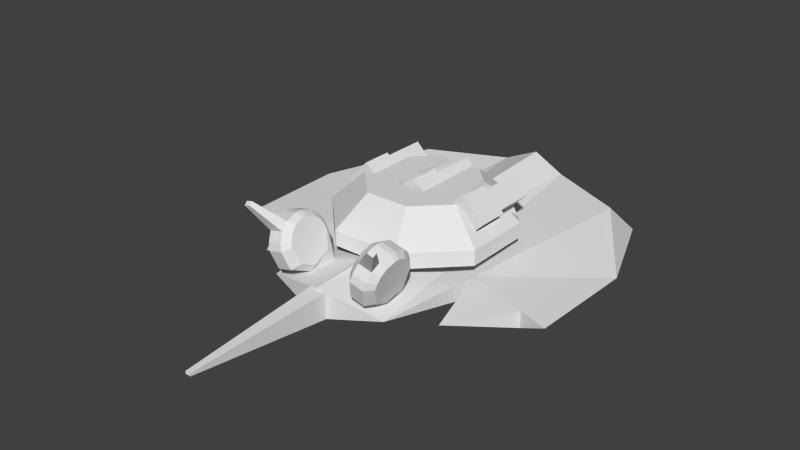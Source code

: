 # Source: andhors.blend  (saved by Blender 2.63.0; exported with 4.5.12 LTS)
import bpy
from mathutils import Matrix  # noqa: F401  (used for matrix-valued properties, if any)

bpy.ops.wm.read_factory_settings(use_empty=True)
scene = bpy.context.scene
scene.name = 'Scene'

# ---- collections
col_collection_1 = bpy.data.collections.new('Collection 1'); scene.collection.children.link(col_collection_1)

# ---- materials (node trees are filled in below, after node groups)
mat_materialandf = bpy.data.materials.new('Materialandf')
mat_materialandf.alpha_threshold = 0.0
mat_materialandf.use_transparent_shadow = False
mat_materialandf.roughness = 0.5
mat_materialandf.line_color = (0.0, 0.0, 0.0, 1.0)

# ---- material node trees

# ---- world
world_world = bpy.data.worlds.new('World'); scene.world = world_world
world_world.color = (0.05088, 0.05088, 0.05088)
world_world.use_sun_shadow = False
world_world.sun_shadow_jitter_overblur = 0.0
world_world.cycles.sampling_method = 'MANUAL'
world_world.cycles.sample_map_resolution = 256

# ---- meshes
me_gun3_004 = bpy.data.meshes.new('gun3.004')
me_gun3_004.from_pydata([(-15.08, 15.75, -12.75), (-11.9, 18.93, -12.75), (-8.719, 15.75, -12.75), (-11.9, 12.57, -12.75), (-11.9, 18.93, -3.0), (-8.719, 15.75, -3.0), (-15.08, 15.75, -3.0), (-11.9, 12.57, -3.0)], [], [(7, 6, 0, 3), (0, 6, 4, 1), (0, 1, 2, 3), (3, 2, 5, 7), (1, 4, 5, 2)])
_uv = me_gun3_004.uv_layers.new(name='UVMap')
_uv.uv.foreach_set('vector', [0.2044, 0.9741, 0.2044, 0.9488, 0.2297, 0.9488, 0.2297, 0.9741, 0.2044, 0.9488, 0.2297, 0.9488, 0.2297, 0.9741, 0.2044, 0.9741, 0.1887, 0.9846, 0.1424, 0.9846, 0.1424, 0.9383, 0.1887, 0.9383, 0.2044, 0.9741, 0.2044, 0.9488, 0.2297, 0.9488, 0.2297, 0.9741, 0.2297, 0.9741, 0.2044, 0.9741, 0.2044, 0.9488, 0.2297, 0.9488])
me_gun3_004.use_remesh_preserve_volume = False
me_gun3_004.use_remesh_preserve_attributes = False
me_gun3_004.use_mirror_vertex_groups = False
me_gun3_004.update()
me_gun3_003 = bpy.data.meshes.new('gun3.003')
me_gun3_003.from_pydata([(-3.136, 15.75, -12.75), (0.04551, 18.93, -12.75), (3.227, 15.75, -12.75), (0.04551, 12.57, -12.75), (0.04551, 18.93, -3.0), (3.227, 15.75, -3.0), (-3.136, 15.75, -3.0), (0.04551, 12.57, -3.0)], [], [(7, 6, 0, 3), (0, 6, 4, 1), (0, 1, 2, 3), (3, 2, 5, 7), (1, 4, 5, 2)])
_uv = me_gun3_003.uv_layers.new(name='UVMap')
_uv.uv.foreach_set('vector', [0.2044, 0.9741, 0.2044, 0.9488, 0.2297, 0.9488, 0.2297, 0.9741, 0.2044, 0.9488, 0.2297, 0.9488, 0.2297, 0.9741, 0.2044, 0.9741, 0.1887, 0.9846, 0.1424, 0.9846, 0.1424, 0.9383, 0.1887, 0.9383, 0.2044, 0.9741, 0.2044, 0.9488, 0.2297, 0.9488, 0.2297, 0.9741, 0.2297, 0.9741, 0.2044, 0.9741, 0.2044, 0.9488, 0.2297, 0.9488])
me_gun3_003.use_remesh_preserve_volume = False
me_gun3_003.use_remesh_preserve_attributes = False
me_gun3_003.use_mirror_vertex_groups = False
me_gun3_003.update()
me_sleeve3_002 = bpy.data.meshes.new('sleeve3.002')
me_sleeve3_002.from_pydata([(-15.62, 15.75, 3.0), (-11.38, 11.51, 3.0), (-7.135, 15.75, 3.0), (-11.38, 19.99, 3.0), (-15.62, 15.75, -3.0), (-11.38, 19.99, -3.0), (-7.135, 15.75, -3.0), (-11.38, 11.51, -3.0)], [], [(6, 2, 1, 7), (5, 3, 2, 6), (7, 1, 0, 4), (4, 0, 3, 5), (0, 1, 2, 3), (4, 5, 6, 7)])
_uv = me_sleeve3_002.uv_layers.new(name='UVMap')
_uv.uv.foreach_set('vector', [0.1928, 0.2124, 0.2261, 0.2124, 0.2261, 0.2457, 0.1928, 0.2457, 0.1928, 0.2124, 0.2261, 0.2124, 0.2261, 0.2457, 0.1928, 0.2457, 0.1928, 0.2124, 0.2261, 0.2124, 0.2261, 0.2457, 0.1928, 0.2457, 0.1928, 0.2124, 0.2261, 0.2124, 0.2261, 0.2457, 0.1928, 0.2457, 0.1928, 0.2124, 0.2261, 0.2124, 0.2261, 0.2457, 0.1928, 0.2457, 0.1928, 0.2124, 0.2261, 0.2124, 0.2261, 0.2457, 0.1928, 0.2457])
me_sleeve3_002.use_remesh_preserve_volume = False
me_sleeve3_002.use_remesh_preserve_attributes = False
me_sleeve3_002.use_mirror_vertex_groups = False
me_sleeve3_002.update()
me_sleeve3_001 = bpy.data.meshes.new('sleeve3.001')
me_sleeve3_001.from_pydata([(-4.237, 15.75, 3.0), (0.00537, 11.51, 3.0), (4.248, 15.75, 3.0), (0.00537, 19.99, 3.0), (-4.237, 15.75, -3.0), (0.00537, 19.99, -3.0), (4.248, 15.75, -3.0), (0.00537, 11.51, -3.0)], [], [(6, 2, 1, 7), (5, 3, 2, 6), (7, 1, 0, 4), (4, 0, 3, 5), (0, 1, 2, 3), (4, 5, 6, 7)])
_uv = me_sleeve3_001.uv_layers.new(name='UVMap')
_uv.uv.foreach_set('vector', [0.1928, 0.2124, 0.2261, 0.2124, 0.2261, 0.2457, 0.1928, 0.2457, 0.1928, 0.2124, 0.2261, 0.2124, 0.2261, 0.2457, 0.1928, 0.2457, 0.1928, 0.2124, 0.2261, 0.2124, 0.2261, 0.2457, 0.1928, 0.2457, 0.1928, 0.2124, 0.2261, 0.2124, 0.2261, 0.2457, 0.1928, 0.2457, 0.1928, 0.2124, 0.2261, 0.2124, 0.2261, 0.2457, 0.1928, 0.2457, 0.1928, 0.2124, 0.2261, 0.2124, 0.2261, 0.2457, 0.1928, 0.2457])
me_sleeve3_001.use_remesh_preserve_volume = False
me_sleeve3_001.use_remesh_preserve_attributes = False
me_sleeve3_001.use_mirror_vertex_groups = False
me_sleeve3_001.update()
me_turret = bpy.data.meshes.new('turret')
me_turret.from_pydata([(-8.759, 18.75, -6.274), (-8.759, 18.75, 3.888), (-4.403, 18.75, 3.888), (-4.403, 18.75, -10.63), (-6.888, 12.75, -16.63), (6.888, 12.75, -16.63), (16.63, 9.75, -6.888), (16.63, 12.75, -6.888), (16.63, 9.75, 6.888), (16.63, 12.75, 6.888), (-6.888, 9.75, 16.63), (4.403, 18.75, -10.63), (4.403, 18.75, 3.888), (8.759, 18.75, 3.888), (8.759, 18.75, -6.274), (3.0, 18.75, -10.63), (6.888, 12.75, 16.63), (6.888, 9.75, 16.63), (-3.0, 18.75, 3.888), (-6.888, 12.75, 16.63), (-16.63, 12.75, 6.888), (8.759, 12.75, 3.888), (14.76, 12.75, 3.888), (14.76, 12.75, -8.759), (8.759, 12.75, -14.76), (14.76, 14.62, -6.113), (14.76, 14.62, 3.888), (-16.63, 9.75, 6.888), (-3.0, 12.75, 3.888), (3.0, 12.75, -16.63), (-16.63, 12.75, -6.888), (-16.63, 9.75, -6.888), (-6.888, 9.75, -16.63), (6.888, 9.75, -16.63), (10.63, 18.75, 4.403), (10.63, 18.75, 3.888), (-10.63, 18.75, 3.888), (-3.0, 18.75, -10.63), (3.0, 18.75, 3.888), (-8.759, 12.75, 3.888), (-14.76, 12.75, 3.888), (-14.76, 12.75, -8.759), (-8.759, 12.75, -14.76), (-14.76, 14.62, -6.113), (-14.76, 14.62, 3.888), (3.0, 12.75, 3.888), (-3.0, 12.75, -16.63), (-10.63, 18.75, 4.403), (-4.403, 18.75, 10.63), (4.403, 18.75, 10.63)], [], [(45, 28, 18, 38), (19, 10, 17, 16), (36, 1, 39, 44), (28, 46, 37, 18), (34, 9, 26, 35), (4, 42, 0, 3), (5, 7, 6, 33), (29, 15, 11, 5), (11, 15, 38, 12), (36, 47, 34, 35), (16, 9, 34, 49), (9, 16, 17, 8), (7, 9, 8, 6), (22, 23, 24, 21), (22, 26, 25, 23), (24, 14, 13, 21), (4, 5, 33, 32), (43, 30, 20, 44), (41, 30, 43), (16, 49, 48, 19), (3, 0, 1, 2), (42, 39, 1, 0), (40, 41, 43, 44), (40, 39, 42, 41), (30, 31, 27, 20), (11, 12, 13, 14), (35, 26, 21, 13), (5, 11, 14, 24), (19, 48, 47, 20), (23, 25, 7), (25, 26, 9, 7), (34, 47, 48, 49), (4, 32, 31, 30), (46, 4, 3, 37), (3, 2, 18, 37), (45, 38, 15, 29), (20, 27, 10, 19), (47, 36, 44, 20)])
_uv = me_turret.uv_layers.new(name='UVMap')
_uv.uv.foreach_set('vector', [0.8329, 0.3026, 0.8329, 0.3649, 0.7706, 0.3649, 0.7706, 0.3026, 0.6883, 0.3017, 0.6883, 0.2627, 1.001, 0.2627, 1.001, 0.3017, 0.9715, 0.2282, 0.999, 0.2278, 0.9978, 0.1397, 0.9101, 0.1684, 0.06638, 0.22, 0.06638, 0.0002789, 0.002132, 0.06453, 0.002132, 0.22, 0.7065, 0.1203, 0.7405, 0.001278, 0.6988, 0.03862, 0.6958, 0.1202, 0.1277, 0.07347, 0.1546, 0.1092, 0.3194, 0.09759, 0.2637, 0.02682, 0.6648, 0.1145, 0.4768, 0.1145, 0.4768, 0.07354, 0.6648, 0.07354, 0.1232, 0.007598, 0.2643, 0.002138, 0.2637, 0.02682, 0.1277, 0.07347, 0.2637, 0.02682, 0.2643, 0.002138, 0.4699, 0.0199, 0.468, 0.04763, 0.689, 0.3026, 1.001, 0.3026, 0.9987, 0.2619, 0.6865, 0.2619, 0.4761, 0.1145, 0.6654, 0.1145, 0.6313, 0.2311, 0.5103, 0.2311, 0.6654, 0.1145, 0.4761, 0.1145, 0.4761, 0.07328, 0.6654, 0.07328, 0.665, 0.1145, 0.4769, 0.1145, 0.4769, 0.07354, 0.665, 0.07354, 0.3321, 0.1279, 0.1955, 0.1279, 0.1307, 0.1927, 0.3321, 0.1927, 0.6977, 0.0678, 0.6988, 0.03862, 0.5749, 0.03638, 0.5281, 0.05465, 0.06638, 0.0002789, 0.1306, 0.09114, 0.1306, 0.2, 0.06638, 0.2, 0.666, 0.1156, 0.4747, 0.1156, 0.4747, 0.07399, 0.666, 0.07399, 0.5749, 0.03638, 0.5476, 0.002669, 0.7405, 0.001278, 0.6988, 0.03862, 0.5281, 0.05465, 0.5476, 0.002669, 0.5749, 0.03638, 0.7414, 0.04582, 0.9437, 0.04582, 0.9072, 0.1704, 0.7779, 0.1704, 0.2637, 0.02682, 0.3194, 0.09759, 0.463, 0.1092, 0.468, 0.04763, 0.06638, 0.0002789, 0.06638, 0.2, 0.1306, 0.2, 0.1306, 0.09114, 0.6977, 0.0678, 0.5281, 0.05465, 0.5749, 0.03638, 0.6988, 0.03862, 0.3321, 0.1279, 0.3321, 0.1927, 0.1307, 0.1927, 0.1955, 0.1279, 0.665, 0.1145, 0.665, 0.07354, 0.4769, 0.07354, 0.4769, 0.1145, 0.2637, 0.02682, 0.468, 0.04763, 0.463, 0.1092, 0.3194, 0.09759, 0.9715, 0.2282, 0.9101, 0.1684, 0.9978, 0.1397, 0.999, 0.2278, 0.1277, 0.07347, 0.2637, 0.02682, 0.3194, 0.09759, 0.1546, 0.1092, 0.4761, 0.1145, 0.5103, 0.2311, 0.6313, 0.2311, 0.6654, 0.1145, 0.5281, 0.05465, 0.5749, 0.03638, 0.5476, 0.002669, 0.5749, 0.03638, 0.6988, 0.03862, 0.7405, 0.001278, 0.5476, 0.002669, 1.0, 0.2626, 0.6873, 0.2626, 0.7789, 0.1709, 0.9086, 0.1709, 0.6648, 0.1145, 0.6648, 0.07354, 0.4768, 0.07354, 0.4768, 0.1145, 0.1232, 0.007598, 0.1277, 0.07347, 0.2637, 0.02682, 0.2643, 0.002138, 0.2637, 0.02682, 0.468, 0.04763, 0.4699, 0.0199, 0.2643, 0.002138, 0.06638, 0.22, 0.002132, 0.22, 0.002132, 0.06453, 0.06638, 0.0002789, 0.6654, 0.1145, 0.6654, 0.07328, 0.4761, 0.07328, 0.4761, 0.1145, 0.7065, 0.1203, 0.6958, 0.1202, 0.6988, 0.03862, 0.7405, 0.001278])
me_turret.use_remesh_preserve_volume = False
me_turret.use_remesh_preserve_attributes = False
me_turret.use_mirror_vertex_groups = False
me_turret.update()
me_sleeve3 = bpy.data.meshes.new('sleeve3')
me_sleeve3.from_pydata([(7.007, 15.75, 3.0), (11.25, 11.51, 3.0), (15.49, 15.75, 3.0), (11.25, 19.99, 3.0), (7.007, 15.75, -3.0), (11.25, 19.99, -3.0), (15.49, 15.75, -3.0), (11.25, 11.51, -3.0)], [], [(6, 2, 1, 7), (5, 3, 2, 6), (7, 1, 0, 4), (4, 0, 3, 5), (0, 1, 2, 3), (4, 5, 6, 7)])
_uv = me_sleeve3.uv_layers.new(name='UVMap')
_uv.uv.foreach_set('vector', [0.1928, 0.2124, 0.2261, 0.2124, 0.2261, 0.2457, 0.1928, 0.2457, 0.1928, 0.2124, 0.2261, 0.2124, 0.2261, 0.2457, 0.1928, 0.2457, 0.1928, 0.2124, 0.2261, 0.2124, 0.2261, 0.2457, 0.1928, 0.2457, 0.1928, 0.2124, 0.2261, 0.2124, 0.2261, 0.2457, 0.1928, 0.2457, 0.1928, 0.2124, 0.2261, 0.2124, 0.2261, 0.2457, 0.1928, 0.2457, 0.1928, 0.2124, 0.2261, 0.2124, 0.2261, 0.2457, 0.1928, 0.2457])
me_sleeve3.use_remesh_preserve_volume = False
me_sleeve3.use_remesh_preserve_attributes = False
me_sleeve3.use_mirror_vertex_groups = False
me_sleeve3.update()
me_gun3 = bpy.data.meshes.new('gun3')
me_gun3.from_pydata([(8.068, 15.75, -12.75), (11.25, 18.93, -12.75), (14.43, 15.75, -12.75), (11.25, 12.57, -12.75), (11.25, 18.93, -3.0), (14.43, 15.75, -3.0), (8.068, 15.75, -3.0), (11.25, 12.57, -3.0)], [], [(7, 6, 0, 3), (0, 6, 4, 1), (0, 1, 2, 3), (3, 2, 5, 7), (1, 4, 5, 2)])
_uv = me_gun3.uv_layers.new(name='UVMap')
_uv.uv.foreach_set('vector', [0.2044, 0.9741, 0.2044, 0.9488, 0.2297, 0.9488, 0.2297, 0.9741, 0.2044, 0.9488, 0.2297, 0.9488, 0.2297, 0.9741, 0.2044, 0.9741, 0.1887, 0.9846, 0.1424, 0.9846, 0.1424, 0.9383, 0.1887, 0.9383, 0.2044, 0.9741, 0.2044, 0.9488, 0.2297, 0.9488, 0.2297, 0.9741, 0.2297, 0.9741, 0.2044, 0.9741, 0.2044, 0.9488, 0.2297, 0.9488])
me_gun3.use_remesh_preserve_volume = False
me_gun3.use_remesh_preserve_attributes = False
me_gun3.use_mirror_vertex_groups = False
me_gun3.update()
me_flash3 = bpy.data.meshes.new('flash3')
me_flash3.from_pydata([(11.25, 15.75, -12.75)], [], [])
me_flash3.use_remesh_preserve_volume = False
me_flash3.use_remesh_preserve_attributes = False
me_flash3.use_mirror_vertex_groups = False
me_flash3.update()
me_flash2 = bpy.data.meshes.new('flash2')
me_flash2.from_pydata([(0.0, 15.75, -12.75)], [], [])
me_flash2.use_remesh_preserve_volume = False
me_flash2.use_remesh_preserve_attributes = False
me_flash2.use_mirror_vertex_groups = False
me_flash2.update()
me_flash1 = bpy.data.meshes.new('flash1')
me_flash1.from_pydata([(-11.25, 15.75, -12.75)], [], [])
me_flash1.use_remesh_preserve_volume = False
me_flash1.use_remesh_preserve_attributes = False
me_flash1.use_mirror_vertex_groups = False
me_flash1.update()
me_flame4 = bpy.data.meshes.new('flame4')
me_flame4.from_pydata([(20.0, 3.0, -34.0)], [], [])
me_flame4.use_remesh_preserve_volume = False
me_flame4.use_remesh_preserve_attributes = False
me_flame4.use_mirror_vertex_groups = False
me_flame4.update()
me_flame3 = bpy.data.meshes.new('flame3')
me_flame3.from_pydata([(-20.0, 3.0, -34.0)], [], [])
me_flame3.use_remesh_preserve_volume = False
me_flame3.use_remesh_preserve_attributes = False
me_flame3.use_mirror_vertex_groups = False
me_flame3.update()
me_body = bpy.data.meshes.new('body')
me_body.from_pydata([(-14.54, 21.19, 30.05), (-13.26, 21.51, 30.05), (-13.12, 20.94, 30.73), (-14.4, 20.62, 30.73), (-12.86, 15.88, 25.51), (-12.86, 15.88, 23.28), (-12.62, 14.93, 26.66), (-12.29, 13.61, 23.28), (-12.02, 12.52, 27.64), (-11.14, 9.01, 26.23), (-11.07, 13.92, 28.79), (-10.71, 12.47, 29.14), (-12.86, 15.88, 21.05), (-12.62, 14.93, 19.9), (-11.19, 9.195, 19.76), (-9.285, 6.792, 17.42), (-13.0, 16.44, 23.69), (-13.0, 16.44, 23.28), (-12.62, 14.93, 23.28), (-12.29, 13.61, 27.38), (-12.02, 12.52, 23.28), (-9.786, 8.796, 27.95), (-9.285, 6.792, 23.28), (-13.0, 16.44, 22.87), (-13.0, 16.44, 23.28), (-12.86, 15.88, 23.28), (-12.62, 14.93, 23.28), (-12.29, 13.61, 19.18), (-12.29, 13.61, 23.28), (-12.02, 12.52, 18.92), (-11.5, 15.67, 18.73), (-8.63, 16.38, 18.73), (-11.82, 16.93, 20.26), (-8.946, 17.65, 20.26), (-9.131, 18.39, 23.28), (-12.0, 17.67, 22.67), (-9.131, 18.39, 22.67), (-11.5, 15.67, 27.84), (-8.63, 16.38, 27.84), (-11.82, 16.93, 26.31), (-8.946, 17.65, 26.31), (-12.0, 17.67, 23.9), (-9.131, 18.39, 23.9), (-5.512, 9.115, 23.28), (-6.696, 13.85, 23.28), (-6.696, 13.85, 18.92), (-6.968, 14.94, 23.28), (-6.968, 14.94, 19.18), (-7.297, 16.26, 23.28), (-7.534, 17.21, 23.28), (-7.674, 17.77, 23.28), (-7.674, 17.77, 22.87), (-10.71, 12.47, 17.42), (-6.413, 7.509, 23.28), (-6.914, 9.514, 27.95), (-6.696, 13.85, 23.28), (-6.968, 14.94, 27.38), (-7.297, 16.26, 23.28), (-7.674, 17.77, 23.28), (-7.674, 17.77, 23.69), (-6.413, 7.509, 17.42), (-5.865, 10.53, 19.76), (-7.297, 16.26, 19.9), (-7.534, 17.21, 21.05), (-7.833, 13.19, 29.14), (-8.194, 14.64, 28.79), (-5.818, 10.34, 26.23), (-6.696, 13.85, 27.64), (-6.968, 14.94, 23.28), (-7.297, 16.26, 26.66), (-7.534, 17.21, 23.28), (-7.534, 17.21, 25.51), (-12.0, 17.67, 23.28), (-10.83, 7.785, 23.28), (-7.833, 13.19, 17.42), (-11.07, 13.92, 17.77), (-12.02, 12.52, 23.28), (-8.194, 14.64, 17.77), (8.194, 14.64, 17.77), (12.02, 12.52, 23.28), (11.07, 13.92, 17.77), (7.833, 13.19, 17.42), (10.83, 7.785, 23.28), (12.0, 17.67, 23.28), (7.534, 17.21, 25.51), (7.534, 17.21, 23.28), (7.297, 16.26, 26.66), (6.968, 14.94, 23.28), (6.696, 13.85, 27.64), (5.818, 10.34, 26.23), (8.194, 14.64, 28.79), (7.833, 13.19, 29.14), (7.534, 17.21, 21.05), (7.297, 16.26, 19.9), (5.865, 10.53, 19.76), (6.413, 7.509, 17.42), (7.674, 17.77, 23.69), (7.674, 17.77, 23.28), (7.297, 16.26, 23.28), (6.968, 14.94, 27.38), (6.696, 13.85, 23.28), (6.914, 9.514, 27.95), (6.413, 7.509, 23.28), (10.71, 12.47, 17.42), (7.674, 17.77, 22.87), (7.674, 17.77, 23.28), (7.534, 17.21, 23.28), (7.297, 16.26, 23.28), (6.968, 14.94, 19.18), (6.968, 14.94, 23.28), (6.696, 13.85, 18.92), (6.696, 13.85, 23.28), (5.512, 9.115, 23.28), (9.131, 18.39, 23.9), (12.0, 17.67, 23.9), (8.946, 17.65, 26.31), (11.82, 16.93, 26.31), (8.63, 16.38, 27.84), (11.5, 15.67, 27.84), (9.131, 18.39, 22.67), (12.0, 17.67, 22.67), (9.131, 18.39, 23.28), (8.946, 17.65, 20.26), (11.82, 16.93, 20.26), (8.63, 16.38, 18.73), (11.5, 15.67, 18.73), (12.02, 12.52, 18.92), (12.29, 13.61, 23.28), (12.29, 13.61, 19.18), (12.62, 14.93, 23.28), (12.86, 15.88, 23.28), (13.0, 16.44, 23.28), (13.0, 16.44, 22.87), (9.285, 6.792, 23.28), (9.786, 8.796, 27.95), (12.02, 12.52, 23.28), (12.29, 13.61, 27.38), (12.62, 14.93, 23.28), (13.0, 16.44, 23.28), (13.0, 16.44, 23.69), (9.285, 6.792, 17.42), (11.19, 9.195, 19.76), (12.62, 14.93, 19.9), (12.86, 15.88, 21.05), (10.71, 12.47, 29.14), (11.07, 13.92, 28.79), (11.14, 9.01, 26.23), (12.02, 12.52, 27.64), (12.29, 13.61, 23.28), (12.62, 14.93, 26.66), (12.86, 15.88, 23.28), (12.86, 15.88, 25.51), (14.4, 20.62, 30.73), (13.12, 20.94, 30.73), (13.26, 21.51, 30.05), (14.54, 21.19, 30.05), (-28.14, 3.0, 9.362), (-20.08, 6.0, 21.18), (-6.701, 9.0, -36.47), (0.0, 12.0, -37.1), (0.0, 3.0, -43.13), (-12.5, 6.0, 26.17), (-33.94, 6.0, 10.9), (-34.58, 6.0, -11.1), (-1.73, 3.415, 28.52), (1.73, 3.415, 28.52), (-0.6223, 6.35, 57.03), (-1.73, 8.585, 28.52), (1.73, 8.585, 28.52), (6.701, 9.0, -36.47), (8.269, 3.0, -42.35), (-8.269, 3.0, -42.35), (28.14, 3.0, 9.362), (33.94, 6.0, 10.9), (34.58, 6.0, -11.1), (24.78, 3.0, -34.83), (16.03, 3.0, 6.158), (20.08, 6.0, 21.18), (28.14, 6.35, 9.362), (16.03, 7.081, 6.158), (22.3, 9.0, -29.37), (12.5, 6.0, 26.17), (0.0, 3.0, 28.9), (-24.78, 3.0, -34.83), (-28.14, 6.35, 9.362), (-22.3, 9.0, -29.37), (0.0, 9.0, 28.9), (-16.03, 3.0, 6.158), (-16.03, 7.081, 6.158), (0.4384, 6.352, 57.03), (-0.6534, 6.878, 57.05), (0.452, 6.864, 57.06)], [], [(41, 17, 16), (18, 6, 4), (18, 4, 5), (7, 6, 18), (25, 24, 23), (25, 23, 12), (26, 25, 12), (26, 12, 13), (28, 26, 13), (28, 13, 27), (76, 28, 27), (22, 14, 15), (70, 58, 59), (70, 59, 71), (57, 70, 71), (74, 47, 45), (60, 74, 45), (46, 62, 48), (48, 63, 49), (48, 62, 63), (43, 67, 66), (43, 55, 67), (55, 56, 67), (55, 68, 56), (32, 36, 33), (91, 90, 99), (109, 107, 93), (124, 92, 122), (87, 86, 98), (85, 96, 97), (133, 140, 141), (133, 141, 82), (79, 128, 127), (127, 128, 142), (127, 142, 129), (129, 142, 143), (129, 143, 130), (137, 150, 151), (156, 162, 163), (166, 190, 167, 164), (190, 191, 168, 167), (189, 165, 168, 191), (166, 164, 165, 189), (175, 170, 169, 180), (183, 185, 158, 171), (172, 175, 174), (172, 174, 173), (176, 170, 175), (176, 175, 172), (178, 177, 172), (178, 179, 177), (172, 177, 176), (174, 175, 180), (181, 182, 170), (181, 170, 176), (179, 181, 176), (176, 177, 179), (159, 160, 171, 158), (178, 172, 173), (174, 180, 179, 173), (32, 33, 31, 30), (39, 3, 0), (39, 37, 3), (38, 1, 2), (38, 40, 1), (37, 2, 3), (37, 38, 2), (39, 41, 16), (39, 16, 4), (10, 37, 6), (10, 6, 19), (41, 72, 17), (5, 4, 16), (5, 16, 17), (7, 19, 6), (20, 8, 19), (20, 19, 7), (73, 9, 8), (73, 8, 20), (37, 39, 4), (37, 4, 6), (21, 11, 8), (21, 8, 9), (22, 21, 9), (22, 9, 73), (11, 10, 19), (11, 19, 8), (32, 12, 23), (32, 23, 35), (75, 27, 13), (75, 13, 30), (35, 23, 24), (35, 24, 72), (76, 27, 29), (73, 76, 29), (73, 29, 14), (30, 13, 12), (30, 12, 32), (15, 14, 29), (15, 29, 52), (22, 73, 14), (52, 29, 27), (52, 27, 75), (40, 71, 59), (40, 59, 42), (65, 56, 69), (65, 69, 38), (42, 59, 58), (42, 58, 34), (57, 71, 69), (68, 57, 69), (68, 69, 56), (72, 36, 35), (72, 34, 36), (21, 64, 11), (21, 54, 64), (21, 53, 54), (21, 22, 53), (11, 65, 10), (11, 64, 65), (10, 38, 37), (10, 65, 38), (39, 42, 41), (39, 40, 42), (40, 0, 1), (40, 39, 0), (3, 1, 0), (3, 2, 1), (72, 42, 34), (72, 41, 42), (74, 77, 47), (53, 61, 43), (53, 60, 61), (74, 15, 52), (74, 60, 15), (60, 45, 61), (31, 63, 62), (31, 33, 63), (43, 45, 44), (43, 61, 45), (44, 47, 46), (44, 45, 47), (46, 47, 62), (49, 51, 50), (49, 63, 51), (36, 50, 51), (36, 34, 50), (77, 62, 47), (77, 31, 62), (33, 51, 63), (33, 36, 51), (64, 56, 65), (64, 67, 56), (53, 66, 54), (53, 43, 66), (54, 67, 64), (54, 66, 67), (38, 71, 40), (38, 69, 71), (52, 77, 74), (75, 77, 52), (31, 77, 75), (75, 30, 31), (32, 35, 36), (123, 119, 120), (123, 122, 119), (80, 124, 125), (124, 80, 78), (80, 103, 78), (103, 81, 78), (100, 99, 87), (100, 88, 99), (112, 88, 100), (112, 89, 88), (117, 84, 86), (117, 115, 84), (101, 88, 89), (101, 91, 88), (102, 89, 112), (102, 101, 89), (91, 99, 88), (122, 104, 119), (122, 92, 104), (78, 93, 124), (78, 108, 93), (119, 105, 121), (119, 104, 105), (106, 104, 92), (106, 105, 104), (107, 92, 93), (107, 106, 92), (109, 93, 108), (111, 108, 110), (111, 109, 108), (112, 110, 94), (112, 111, 110), (124, 93, 92), (95, 110, 81), (95, 94, 110), (81, 140, 95), (81, 103, 140), (102, 94, 95), (102, 112, 94), (81, 108, 78), (81, 110, 108), (83, 113, 114), (83, 121, 113), (152, 154, 153), (152, 155, 154), (115, 155, 116), (115, 154, 155), (116, 113, 115), (116, 114, 113), (145, 117, 90), (145, 118, 117), (144, 90, 91), (144, 145, 90), (134, 102, 133), (134, 101, 102), (134, 91, 101), (134, 144, 91), (83, 119, 121), (83, 120, 119), (87, 99, 86), (98, 86, 84), (98, 84, 85), (85, 84, 96), (113, 121, 97), (113, 97, 96), (90, 117, 86), (90, 86, 99), (115, 113, 96), (115, 96, 84), (103, 80, 128), (103, 128, 126), (140, 103, 126), (140, 126, 141), (125, 123, 143), (125, 143, 142), (82, 141, 126), (82, 126, 79), (79, 126, 128), (130, 143, 132), (130, 132, 131), (120, 83, 131), (120, 131, 132), (80, 125, 142), (80, 142, 128), (123, 120, 132), (123, 132, 143), (144, 147, 136), (144, 136, 145), (133, 82, 146), (133, 146, 134), (134, 146, 147), (134, 147, 144), (118, 149, 151), (118, 151, 116), (82, 135, 147), (82, 147, 146), (135, 148, 136), (135, 136, 147), (148, 137, 149), (148, 149, 136), (137, 151, 149), (150, 138, 139), (150, 139, 151), (114, 139, 138), (114, 138, 83), (145, 136, 149), (145, 149, 118), (116, 151, 139), (116, 139, 114), (118, 153, 117), (118, 152, 153), (117, 154, 115), (117, 153, 154), (116, 152, 118), (116, 155, 152), (123, 125, 124, 122), (187, 156, 183), (187, 183, 171), (156, 187, 157), (184, 162, 156), (186, 161, 182), (187, 188, 157), (188, 187, 161), (184, 156, 157), (156, 163, 183), (163, 162, 188, 185), (186, 159, 158), (161, 186, 158, 185), (159, 169, 170, 160), (181, 180, 169, 186), (182, 171, 160), (182, 160, 170), (161, 187, 171), (161, 171, 182), (163, 185, 183), (184, 157, 188), (186, 182, 181), (186, 169, 159)])
_uv = me_body.uv_layers.new(name='UVMap')
_uv.uv.foreach_set('vector', [0.4131, 0.4467, 0.4358, 0.4202, 0.4398, 0.4277, 0.4836, 0.3902, 0.4836, 0.3135, 0.4614, 0.3396, 0.4836, 0.3902, 0.4614, 0.3396, 0.4614, 0.3902, 0.5144, 0.3902, 0.4836, 0.3135, 0.4836, 0.3902, 0.4614, 0.3902, 0.4483, 0.3902, 0.4483, 0.3996, 0.4614, 0.3902, 0.4483, 0.3996, 0.4614, 0.4408, 0.4836, 0.3902, 0.4614, 0.3902, 0.4614, 0.4408, 0.4836, 0.3902, 0.4614, 0.4408, 0.4836, 0.467, 0.5144, 0.3902, 0.4836, 0.3902, 0.4836, 0.467, 0.5144, 0.3902, 0.4836, 0.467, 0.5144, 0.4833, 0.5399, 0.3902, 0.5144, 0.3902, 0.5144, 0.4833, 0.4751, 0.2677, 0.3994, 0.1803, 0.4755, 0.1225, 0.4614, 0.39, 0.4483, 0.39, 0.4483, 0.3806, 0.4614, 0.39, 0.4483, 0.3806, 0.4614, 0.3394, 0.4836, 0.39, 0.4614, 0.39, 0.4614, 0.3394, 0.5775, 0.2525, 0.5393, 0.2889, 0.5625, 0.2896, 0.6932, 0.2741, 0.5775, 0.2525, 0.5625, 0.2896, 0.5144, 0.39, 0.4836, 0.4668, 0.4836, 0.39, 0.4836, 0.39, 0.4614, 0.4406, 0.4614, 0.39, 0.4836, 0.39, 0.4836, 0.4668, 0.4614, 0.4406, 0.6508, 0.39, 0.5399, 0.291, 0.6221, 0.3232, 0.6508, 0.39, 0.5399, 0.39, 0.5399, 0.291, 0.5399, 0.39, 0.5144, 0.2969, 0.5399, 0.291, 0.5399, 0.39, 0.5144, 0.39, 0.5144, 0.2969, 0.9966, 0.8536, 0.9189, 0.7873, 0.9189, 0.8536, 0.5486, 0.5328, 0.5178, 0.527, 0.5186, 0.4881, 0.5144, 0.39, 0.4836, 0.39, 0.4836, 0.4668, 0.5063, 0.2581, 0.4811, 0.3062, 0.4695, 0.2745, 0.5144, 0.39, 0.4836, 0.3133, 0.4836, 0.39, 0.4614, 0.39, 0.4483, 0.3806, 0.4483, 0.39, 0.4751, 0.2677, 0.4755, 0.1225, 0.3994, 0.1803, 0.4751, 0.2677, 0.3994, 0.1803, 0.4295, 0.2697, 0.5399, 0.3902, 0.5144, 0.4833, 0.5144, 0.3902, 0.5144, 0.3902, 0.5144, 0.4833, 0.4836, 0.467, 0.5144, 0.3902, 0.4836, 0.467, 0.4836, 0.3902, 0.4836, 0.3902, 0.4836, 0.467, 0.4614, 0.4408, 0.4836, 0.3902, 0.4614, 0.4408, 0.4614, 0.3902, 0.4836, 0.3902, 0.4614, 0.3902, 0.4614, 0.3396, 0.3878, 0.8881, 0.351, 0.8957, 0.351, 0.7721, 0.2055, 0.9806, 0.2055, 0.9635, 0.2226, 0.9635, 0.2226, 0.9806, 0.2226, 0.9635, 0.2226, 0.9806, 0.2055, 0.9806, 0.2055, 0.9635, 0.2055, 0.9635, 0.2226, 0.9635, 0.2226, 0.9806, 0.2055, 0.9806, 0.2226, 0.9806, 0.2055, 0.9806, 0.2055, 0.9635, 0.2226, 0.9635, 0.002282, 0.2401, 0.1751, 0.2002, 0.1841, 0.2832, 0.0209, 0.3208, 0.002282, 0.2401, 0.0209, 0.3208, 0.1841, 0.2832, 0.1751, 0.2002, 0.7225, 0.8598, 0.6963, 0.6349, 0.754, 0.7537, 0.7225, 0.8598, 0.754, 0.7537, 0.7562, 0.8662, 0.66, 0.846, 0.6104, 0.5998, 0.6963, 0.6349, 0.66, 0.846, 0.6963, 0.6349, 0.7225, 0.8598, 0.3306, 0.4745, 0.3229, 0.6323, 0.2937, 0.4736, 0.09726, 0.9135, 0.005293, 0.8767, 0.02289, 0.9986, 0.7225, 0.8598, 0.6835, 0.9235, 0.66, 0.846, 0.1515, 0.7075, 0.2609, 0.4785, 0.303, 0.5504, 0.6317, 0.9849, 0.5593, 0.9991, 0.6104, 0.5998, 0.6317, 0.9849, 0.6104, 0.5998, 0.66, 0.846, 0.225, 0.4309, 0.1612, 0.687, 0.173, 0.4209, 0.173, 0.4209, 0.2496, 0.2301, 0.225, 0.4309, 0.4277, 0.3159, 0.4026, 0.2002, 0.3145, 0.222, 0.3475, 0.3094, 0.3306, 0.4745, 0.2937, 0.4736, 0.3284, 0.4082, 0.1515, 0.7075, 0.303, 0.5504, 0.303, 0.9053, 0.1214, 0.9216, 0.9187, 0.6353, 0.9952, 0.6353, 0.9952, 0.5834, 0.9187, 0.5834, 0.3394, 0.1952, 0.3582, 0.1202, 0.3473, 0.1186, 0.3394, 0.1952, 0.3637, 0.1988, 0.3582, 0.1202, 0.3621, 0.1985, 0.348, 0.1184, 0.3579, 0.1198, 0.3621, 0.1985, 0.3398, 0.1953, 0.348, 0.1184, 0.4022, 0.174, 0.4492, 0.1224, 0.4606, 0.1318, 0.4022, 0.174, 0.3767, 0.1528, 0.4492, 0.1224, 0.4458, 0.4871, 0.4131, 0.4467, 0.4398, 0.4277, 0.4458, 0.4871, 0.4398, 0.4277, 0.4644, 0.4581, 0.5178, 0.527, 0.4789, 0.5115, 0.4894, 0.4765, 0.5178, 0.527, 0.4894, 0.4765, 0.5186, 0.4881, 0.4131, 0.4467, 0.4072, 0.4356, 0.4358, 0.4202, 0.4614, 0.3902, 0.4614, 0.3396, 0.4483, 0.3808, 0.4614, 0.3902, 0.4483, 0.3808, 0.4483, 0.3902, 0.5144, 0.3902, 0.5144, 0.2971, 0.4836, 0.3135, 0.5399, 0.3902, 0.5399, 0.2912, 0.5144, 0.2971, 0.5399, 0.3902, 0.5144, 0.2971, 0.5144, 0.3902, 0.6508, 0.3902, 0.6221, 0.3234, 0.5399, 0.2912, 0.6508, 0.3902, 0.5399, 0.2912, 0.5399, 0.3902, 0.4789, 0.5115, 0.4458, 0.4871, 0.4644, 0.4581, 0.4789, 0.5115, 0.4644, 0.4581, 0.4894, 0.4765, 0.6282, 0.5154, 0.5486, 0.5328, 0.5418, 0.4925, 0.6282, 0.5154, 0.5418, 0.4925, 0.6187, 0.4712, 0.6951, 0.4347, 0.6282, 0.5154, 0.6187, 0.4712, 0.6951, 0.4347, 0.6187, 0.4712, 0.6602, 0.4202, 0.5486, 0.5328, 0.5178, 0.527, 0.5186, 0.4881, 0.5486, 0.5328, 0.5186, 0.4881, 0.5418, 0.4925, 0.4695, 0.2745, 0.4811, 0.3062, 0.4512, 0.33, 0.4695, 0.2745, 0.4512, 0.33, 0.4297, 0.3061, 0.5468, 0.2516, 0.5393, 0.2889, 0.5089, 0.2938, 0.5468, 0.2516, 0.5089, 0.2938, 0.5063, 0.2581, 0.4297, 0.3061, 0.4512, 0.33, 0.4458, 0.3363, 0.4297, 0.3061, 0.4458, 0.3363, 0.4216, 0.3155, 0.5399, 0.3902, 0.5144, 0.4833, 0.5399, 0.4892, 0.6508, 0.3902, 0.5399, 0.3902, 0.5399, 0.4892, 0.6508, 0.3902, 0.5399, 0.4892, 0.6177, 0.4701, 0.5063, 0.2581, 0.5089, 0.2938, 0.4811, 0.3062, 0.5063, 0.2581, 0.4811, 0.3062, 0.4695, 0.2745, 0.6932, 0.2741, 0.6282, 0.3163, 0.5625, 0.2896, 0.6932, 0.2741, 0.5625, 0.2896, 0.5775, 0.2525, 0.4751, 0.2677, 0.4295, 0.2697, 0.3994, 0.1803, 0.5775, 0.2525, 0.5625, 0.2896, 0.5393, 0.2889, 0.5775, 0.2525, 0.5393, 0.2889, 0.5468, 0.2516, 0.4458, 0.4871, 0.4644, 0.4581, 0.4398, 0.4277, 0.4458, 0.4871, 0.4398, 0.4277, 0.4131, 0.4467, 0.5178, 0.527, 0.5186, 0.4881, 0.4894, 0.4765, 0.5178, 0.527, 0.4894, 0.4765, 0.4789, 0.5115, 0.4131, 0.4467, 0.4398, 0.4277, 0.4358, 0.4202, 0.4131, 0.4467, 0.4358, 0.4202, 0.4072, 0.4356, 0.4836, 0.39, 0.4614, 0.3394, 0.4836, 0.3133, 0.5144, 0.39, 0.4836, 0.39, 0.4836, 0.3133, 0.5144, 0.39, 0.4836, 0.3133, 0.5144, 0.2969, 0.9966, 0.7711, 0.9189, 0.7873, 0.9966, 0.7873, 0.9966, 0.7711, 0.9189, 0.7711, 0.9189, 0.7873, 0.9966, 0.4382, 0.9189, 0.5424, 0.9966, 0.5424, 0.9966, 0.4382, 0.9189, 0.4382, 0.9189, 0.5424, 0.9966, 0.4382, 0.9189, 0.3042, 0.9189, 0.4382, 0.9966, 0.4382, 0.9966, 0.3042, 0.9189, 0.3042, 0.9966, 0.5424, 0.9189, 0.5826, 0.9966, 0.5826, 0.9966, 0.5424, 0.9189, 0.5424, 0.9189, 0.5826, 0.9966, 0.5826, 0.9189, 0.636, 0.9966, 0.636, 0.9966, 0.5826, 0.9189, 0.5826, 0.9189, 0.636, 0.9966, 0.6887, 0.9189, 0.755, 0.9966, 0.755, 0.9966, 0.6887, 0.9189, 0.6887, 0.9189, 0.755, 0.3771, 0.1528, 0.4607, 0.1322, 0.4491, 0.1228, 0.3771, 0.1528, 0.403, 0.174, 0.4607, 0.1322, 0.9966, 0.636, 0.9189, 0.6887, 0.9966, 0.6887, 0.9966, 0.636, 0.9189, 0.636, 0.9189, 0.6887, 0.9966, 0.7711, 0.9189, 0.755, 0.9189, 0.7711, 0.9966, 0.7711, 0.9966, 0.755, 0.9189, 0.755, 0.5775, 0.2525, 0.5468, 0.2516, 0.5393, 0.2889, 0.4751, 0.2677, 0.3994, 0.1803, 0.4295, 0.2697, 0.4751, 0.2677, 0.4755, 0.1225, 0.3994, 0.1803, 0.9939, 0.9999, 0.9197, 0.8532, 0.9197, 0.9999, 0.9939, 0.9999, 0.9939, 0.8532, 0.9197, 0.8532, 0.6932, 0.2741, 0.5625, 0.2896, 0.6282, 0.3163, 0.5063, 0.2581, 0.4811, 0.3062, 0.5089, 0.2938, 0.5063, 0.2581, 0.4695, 0.2745, 0.4811, 0.3062, 0.6508, 0.39, 0.5399, 0.489, 0.5399, 0.39, 0.6508, 0.39, 0.6177, 0.4699, 0.5399, 0.489, 0.5399, 0.39, 0.5144, 0.4831, 0.5144, 0.39, 0.5399, 0.39, 0.5399, 0.489, 0.5144, 0.4831, 0.5144, 0.39, 0.5144, 0.4831, 0.4836, 0.4668, 0.4614, 0.39, 0.4483, 0.3994, 0.4483, 0.39, 0.4614, 0.39, 0.4614, 0.4406, 0.4483, 0.3994, 0.4297, 0.3061, 0.4458, 0.3363, 0.4512, 0.33, 0.4297, 0.3061, 0.4216, 0.3155, 0.4458, 0.3363, 0.5468, 0.2516, 0.5089, 0.2938, 0.5393, 0.2889, 0.5468, 0.2516, 0.5063, 0.2581, 0.5089, 0.2938, 0.4695, 0.2745, 0.4512, 0.33, 0.4811, 0.3062, 0.4695, 0.2745, 0.4297, 0.3061, 0.4512, 0.33, 0.5486, 0.5328, 0.5186, 0.4881, 0.5178, 0.527, 0.5486, 0.5328, 0.5418, 0.4925, 0.5186, 0.4881, 0.6951, 0.4347, 0.6187, 0.4712, 0.6282, 0.5154, 0.6951, 0.4347, 0.6602, 0.4202, 0.6187, 0.4712, 0.6282, 0.5154, 0.5418, 0.4925, 0.5486, 0.5328, 0.6282, 0.5154, 0.6187, 0.4712, 0.5418, 0.4925, 0.4789, 0.5115, 0.4644, 0.4581, 0.4458, 0.4871, 0.4789, 0.5115, 0.4894, 0.4765, 0.4644, 0.4581, 0.9964, 0.5422, 0.9188, 0.5824, 0.9188, 0.5422, 0.9964, 0.5824, 0.9188, 0.5824, 0.9964, 0.5422, 0.9188, 0.6358, 0.9188, 0.5824, 0.9964, 0.5824, 0.9964, 0.5824, 0.9964, 0.6358, 0.9188, 0.6358, 0.9966, 0.8536, 0.9966, 0.7873, 0.9189, 0.7873, 0.9966, 0.8536, 0.9189, 0.7873, 0.9966, 0.7873, 0.9966, 0.8536, 0.9189, 0.8536, 0.9189, 0.7873, 0.9964, 0.5824, 0.9188, 0.6358, 0.9964, 0.6358, 0.9188, 0.6358, 0.9964, 0.5824, 0.9188, 0.5824, 0.9964, 0.5824, 0.9964, 0.5422, 0.9188, 0.5824, 0.9964, 0.5422, 0.9188, 0.5422, 0.9188, 0.5824, 0.5399, 0.39, 0.5144, 0.2969, 0.5144, 0.39, 0.5399, 0.39, 0.5399, 0.291, 0.5144, 0.2969, 0.6508, 0.39, 0.5399, 0.291, 0.5399, 0.39, 0.6508, 0.39, 0.6221, 0.3232, 0.5399, 0.291, 0.4789, 0.5115, 0.4644, 0.4581, 0.4894, 0.4765, 0.4789, 0.5115, 0.4458, 0.4871, 0.4644, 0.4581, 0.6282, 0.5154, 0.5418, 0.4925, 0.6187, 0.4712, 0.6282, 0.5154, 0.5486, 0.5328, 0.5418, 0.4925, 0.6951, 0.4347, 0.6187, 0.4712, 0.6602, 0.4202, 0.6951, 0.4347, 0.6282, 0.5154, 0.6187, 0.4712, 0.5486, 0.5328, 0.5186, 0.4881, 0.5418, 0.4925, 0.4695, 0.2745, 0.4512, 0.33, 0.4297, 0.3061, 0.4695, 0.2745, 0.4811, 0.3062, 0.4512, 0.33, 0.5468, 0.2516, 0.5089, 0.2938, 0.5063, 0.2581, 0.5468, 0.2516, 0.5393, 0.2889, 0.5089, 0.2938, 0.4297, 0.3061, 0.4458, 0.3363, 0.4216, 0.3155, 0.4297, 0.3061, 0.4512, 0.33, 0.4458, 0.3363, 0.4614, 0.39, 0.4483, 0.3994, 0.4614, 0.4406, 0.4614, 0.39, 0.4483, 0.39, 0.4483, 0.3994, 0.4836, 0.39, 0.4614, 0.4406, 0.4836, 0.4668, 0.4836, 0.39, 0.4614, 0.39, 0.4614, 0.4406, 0.5144, 0.39, 0.4836, 0.4668, 0.5144, 0.4831, 0.5399, 0.39, 0.5144, 0.4831, 0.5399, 0.489, 0.5399, 0.39, 0.5144, 0.39, 0.5144, 0.4831, 0.6508, 0.39, 0.5399, 0.489, 0.6177, 0.4699, 0.6508, 0.39, 0.5399, 0.39, 0.5399, 0.489, 0.5063, 0.2581, 0.5089, 0.2938, 0.4811, 0.3062, 0.6932, 0.2741, 0.5625, 0.2896, 0.5775, 0.2525, 0.6932, 0.2741, 0.6282, 0.3163, 0.5625, 0.2896, 0.9939, 0.9999, 0.9197, 0.8532, 0.9939, 0.8532, 0.9939, 0.9999, 0.9197, 0.9999, 0.9197, 0.8532, 0.4751, 0.2677, 0.3994, 0.1803, 0.4755, 0.1225, 0.4751, 0.2677, 0.4295, 0.2697, 0.3994, 0.1803, 0.5775, 0.2525, 0.5393, 0.2889, 0.5468, 0.2516, 0.5775, 0.2525, 0.5625, 0.2896, 0.5393, 0.2889, 0.9966, 0.7711, 0.9189, 0.755, 0.9966, 0.755, 0.9966, 0.7711, 0.9189, 0.7711, 0.9189, 0.755, 0.9966, 0.636, 0.9189, 0.6887, 0.9189, 0.636, 0.9966, 0.636, 0.9966, 0.6887, 0.9189, 0.6887, 0.3771, 0.1528, 0.4607, 0.1322, 0.403, 0.174, 0.3771, 0.1528, 0.4491, 0.1228, 0.4607, 0.1322, 0.9966, 0.6887, 0.9189, 0.755, 0.9189, 0.6887, 0.9966, 0.6887, 0.9966, 0.755, 0.9189, 0.755, 0.9966, 0.5826, 0.9189, 0.636, 0.9189, 0.5826, 0.9966, 0.5826, 0.9966, 0.636, 0.9189, 0.636, 0.9966, 0.5424, 0.9189, 0.5826, 0.9189, 0.5424, 0.9966, 0.5424, 0.9966, 0.5826, 0.9189, 0.5826, 0.9966, 0.4382, 0.9189, 0.3042, 0.9966, 0.3042, 0.9966, 0.4382, 0.9189, 0.4382, 0.9189, 0.3042, 0.9966, 0.4382, 0.9189, 0.5424, 0.9189, 0.4382, 0.9966, 0.4382, 0.9966, 0.5424, 0.9189, 0.5424, 0.9966, 0.7711, 0.9189, 0.7873, 0.9189, 0.7711, 0.9966, 0.7711, 0.9966, 0.7873, 0.9189, 0.7873, 0.5144, 0.39, 0.5144, 0.2969, 0.4836, 0.3133, 0.4836, 0.39, 0.4836, 0.3133, 0.4614, 0.3394, 0.4836, 0.39, 0.4614, 0.3394, 0.4614, 0.39, 0.4614, 0.39, 0.4614, 0.3394, 0.4483, 0.3806, 0.4131, 0.4467, 0.4072, 0.4356, 0.4358, 0.4202, 0.4131, 0.4467, 0.4358, 0.4202, 0.4398, 0.4277, 0.5178, 0.527, 0.4789, 0.5115, 0.4894, 0.4765, 0.5178, 0.527, 0.4894, 0.4765, 0.5186, 0.4881, 0.4458, 0.4871, 0.4131, 0.4467, 0.4398, 0.4277, 0.4458, 0.4871, 0.4398, 0.4277, 0.4644, 0.4581, 0.5775, 0.2525, 0.5468, 0.2516, 0.5393, 0.2889, 0.5775, 0.2525, 0.5393, 0.2889, 0.5625, 0.2896, 0.6932, 0.2741, 0.5775, 0.2525, 0.5625, 0.2896, 0.6932, 0.2741, 0.5625, 0.2896, 0.6282, 0.3163, 0.5063, 0.2581, 0.4695, 0.2745, 0.4811, 0.3062, 0.5063, 0.2581, 0.4811, 0.3062, 0.5089, 0.2938, 0.6508, 0.3902, 0.6177, 0.4701, 0.5399, 0.4892, 0.6508, 0.3902, 0.5399, 0.4892, 0.5399, 0.3902, 0.5399, 0.3902, 0.5399, 0.4892, 0.5144, 0.4833, 0.4614, 0.3902, 0.4614, 0.4408, 0.4483, 0.3996, 0.4614, 0.3902, 0.4483, 0.3996, 0.4483, 0.3902, 0.4297, 0.3061, 0.4216, 0.3155, 0.4458, 0.3363, 0.4297, 0.3061, 0.4458, 0.3363, 0.4512, 0.33, 0.5468, 0.2516, 0.5063, 0.2581, 0.5089, 0.2938, 0.5468, 0.2516, 0.5089, 0.2938, 0.5393, 0.2889, 0.4695, 0.2745, 0.4297, 0.3061, 0.4512, 0.33, 0.4695, 0.2745, 0.4512, 0.33, 0.4811, 0.3062, 0.5486, 0.5328, 0.5418, 0.4925, 0.5186, 0.4881, 0.5486, 0.5328, 0.5186, 0.4881, 0.5178, 0.527, 0.6951, 0.4347, 0.6602, 0.4202, 0.6187, 0.4712, 0.6951, 0.4347, 0.6187, 0.4712, 0.6282, 0.5154, 0.6282, 0.5154, 0.6187, 0.4712, 0.5418, 0.4925, 0.6282, 0.5154, 0.5418, 0.4925, 0.5486, 0.5328, 0.4789, 0.5115, 0.4894, 0.4765, 0.4644, 0.4581, 0.4789, 0.5115, 0.4644, 0.4581, 0.4458, 0.4871, 0.6508, 0.3902, 0.5399, 0.3902, 0.5399, 0.2912, 0.6508, 0.3902, 0.5399, 0.2912, 0.6221, 0.3234, 0.5399, 0.3902, 0.5144, 0.3902, 0.5144, 0.2971, 0.5399, 0.3902, 0.5144, 0.2971, 0.5399, 0.2912, 0.5144, 0.3902, 0.4836, 0.3902, 0.4836, 0.3135, 0.5144, 0.3902, 0.4836, 0.3135, 0.5144, 0.2971, 0.4836, 0.3902, 0.4614, 0.3396, 0.4836, 0.3135, 0.4614, 0.3902, 0.4483, 0.3902, 0.4483, 0.3808, 0.4614, 0.3902, 0.4483, 0.3808, 0.4614, 0.3396, 0.4131, 0.4467, 0.4398, 0.4277, 0.4358, 0.4202, 0.4131, 0.4467, 0.4358, 0.4202, 0.4072, 0.4356, 0.5178, 0.527, 0.5186, 0.4881, 0.4894, 0.4765, 0.5178, 0.527, 0.4894, 0.4765, 0.4789, 0.5115, 0.4458, 0.4871, 0.4644, 0.4581, 0.4398, 0.4277, 0.4458, 0.4871, 0.4398, 0.4277, 0.4131, 0.4467, 0.4022, 0.174, 0.4492, 0.1224, 0.3767, 0.1528, 0.4022, 0.174, 0.4606, 0.1318, 0.4492, 0.1224, 0.3621, 0.1985, 0.348, 0.1184, 0.3398, 0.1953, 0.3621, 0.1985, 0.3579, 0.1198, 0.348, 0.1184, 0.3394, 0.1952, 0.3582, 0.1202, 0.3637, 0.1988, 0.3394, 0.1952, 0.3473, 0.1186, 0.3582, 0.1202, 0.9187, 0.6353, 0.9187, 0.5834, 0.9952, 0.5834, 0.9952, 0.6353, 0.4562, 0.8715, 0.3878, 0.8881, 0.4117, 0.6404, 0.4562, 0.8715, 0.4117, 0.6404, 0.5053, 0.6, 0.3878, 0.8881, 0.4562, 0.8715, 0.4322, 0.9571, 0.3306, 0.4745, 0.3284, 0.4082, 0.2937, 0.4736, 0.2643, 0.3306, 0.2765, 0.4972, 0.3396, 0.3426, 0.173, 0.4209, 0.225, 0.4309, 0.2496, 0.2301, 0.225, 0.4309, 0.173, 0.4209, 0.1612, 0.687, 0.2932, 0.4746, 0.3317, 0.4693, 0.3197, 0.6382, 0.3878, 0.8881, 0.351, 0.7721, 0.4117, 0.6404, 0.1515, 0.7075, 0.1214, 0.9216, 0.303, 0.9053, 0.303, 0.5504, 0.3145, 0.9221, 0.4277, 0.3159, 0.3475, 0.3094, 0.002281, 0.8722, 0.1206, 0.9221, 0.1841, 0.2832, 0.0209, 0.3208, 0.4277, 0.3159, 0.3475, 0.3094, 0.3145, 0.222, 0.4026, 0.2002, 0.002281, 0.8722, 0.0209, 0.3208, 0.1841, 0.2832, 0.1206, 0.9221, 0.5593, 0.9991, 0.5053, 0.6, 0.5578, 0.5949, 0.5593, 0.9991, 0.5578, 0.5949, 0.6104, 0.5998, 0.4867, 0.9854, 0.4562, 0.8715, 0.5053, 0.6, 0.4867, 0.9854, 0.5053, 0.6, 0.5593, 0.9991, 0.1515, 0.7075, 0.303, 0.5504, 0.2609, 0.4785, 0.09726, 0.9135, 0.02289, 0.9986, 0.005293, 0.8767, 0.2643, 0.3306, 0.3396, 0.3426, 0.2765, 0.4972, 0.3145, 0.9221, 0.3475, 0.3094, 0.4277, 0.3159])
me_body.materials.append(mat_materialandf)
me_body.use_remesh_preserve_volume = False
me_body.use_remesh_preserve_attributes = False
me_body.use_mirror_vertex_groups = False
me_body.update()

# ---- objects
ob_gun1 = bpy.data.objects.new('gun1', me_gun3_004)
ob_gun2 = bpy.data.objects.new('gun2', me_gun3_003)
ob_sleeve1 = bpy.data.objects.new('sleeve1', me_sleeve3_002)
ob_sleeve2 = bpy.data.objects.new('sleeve2', me_sleeve3_001)
ob_turret = bpy.data.objects.new('turret', me_turret)
ob_sleeve3 = bpy.data.objects.new('sleeve3', me_sleeve3)
ob_gun3 = bpy.data.objects.new('gun3', me_gun3)
ob_flash3 = bpy.data.objects.new('flash3', me_flash3)
ob_flash2 = bpy.data.objects.new('flash2', me_flash2)
ob_flash1 = bpy.data.objects.new('flash1', me_flash1)
ob_flame4 = bpy.data.objects.new('flame4', me_flame4)
ob_flame3 = bpy.data.objects.new('flame3', me_flame3)
ob_body = bpy.data.objects.new('body', me_body)

# ---- transforms, parenting, visibility, modifiers, constraints
ob_gun1.location = (0.0, 0.0, -0.15)
ob_gun1.rotation_euler = (1.571, 0.0, 0.0)
ob_gun1.scale = (0.05, 0.05, 0.05)
ob_gun1.lineart.crease_threshold = 0.0
ob_gun2.location = (0.0, 0.0, -0.15)
ob_gun2.rotation_euler = (1.571, 0.0, 0.0)
ob_gun2.scale = (0.05, 0.05, 0.05)
ob_gun2.lineart.crease_threshold = 0.0
ob_sleeve1.location = (0.0, 0.0, -0.15)
ob_sleeve1.rotation_euler = (1.571, 0.0, 0.0)
ob_sleeve1.scale = (0.05, 0.05, 0.05)
ob_sleeve1.lineart.crease_threshold = 0.0
ob_sleeve2.location = (0.0, 0.0, -0.15)
ob_sleeve2.rotation_euler = (1.571, 0.0, 0.0)
ob_sleeve2.scale = (0.05, 0.05, 0.05)
ob_sleeve2.lineart.crease_threshold = 0.0
ob_turret.location = (0.0, 0.0, -0.15)
ob_turret.rotation_euler = (1.571, 0.0, 0.0)
ob_turret.scale = (0.05, 0.05, 0.05)
ob_turret.lineart.crease_threshold = 0.0
ob_sleeve3.location = (0.0, 0.0, -0.15)
ob_sleeve3.rotation_euler = (1.571, 0.0, 0.0)
ob_sleeve3.scale = (0.05, 0.05, 0.05)
ob_sleeve3.lineart.crease_threshold = 0.0
ob_gun3.location = (0.0, 0.0, -0.15)
ob_gun3.rotation_euler = (1.571, 0.0, 0.0)
ob_gun3.scale = (0.05, 0.05, 0.05)
ob_gun3.lineart.crease_threshold = 0.0
ob_flash3.location = (0.0, 0.0, -0.15)
ob_flash3.rotation_euler = (1.571, 0.0, 0.0)
ob_flash3.scale = (0.05, 0.05, 0.05)
ob_flash3.lineart.crease_threshold = 0.0
ob_flash2.location = (0.0, 0.0, -0.15)
ob_flash2.rotation_euler = (1.571, 0.0, 0.0)
ob_flash2.scale = (0.05, 0.05, 0.05)
ob_flash2.lineart.crease_threshold = 0.0
ob_flash1.location = (0.0, 0.0, -0.15)
ob_flash1.rotation_euler = (1.571, 0.0, 0.0)
ob_flash1.scale = (0.05, 0.05, 0.05)
ob_flash1.lineart.crease_threshold = 0.0
ob_flame4.location = (0.0, 0.0, -0.15)
ob_flame4.rotation_euler = (1.571, 0.0, 0.0)
ob_flame4.scale = (0.05, 0.05, 0.05)
ob_flame4.lineart.crease_threshold = 0.0
ob_flame3.location = (0.0, 0.0, -0.15)
ob_flame3.rotation_euler = (1.571, 0.0, 0.0)
ob_flame3.scale = (0.05, 0.05, 0.05)
ob_flame3.lineart.crease_threshold = 0.0
ob_body.location = (0.0, 0.0, -0.15)
ob_body.rotation_euler = (1.571, 0.0, 0.0)
ob_body.scale = (0.05, 0.05, 0.05)
ob_body.lineart.crease_threshold = 0.0

# ---- collection membership
col_collection_1.objects.link(ob_gun1)
col_collection_1.objects.link(ob_gun2)
col_collection_1.objects.link(ob_sleeve1)
col_collection_1.objects.link(ob_sleeve2)
col_collection_1.objects.link(ob_turret)
col_collection_1.objects.link(ob_sleeve3)
col_collection_1.objects.link(ob_gun3)
col_collection_1.objects.link(ob_flash3)
col_collection_1.objects.link(ob_flash2)
col_collection_1.objects.link(ob_flash1)
col_collection_1.objects.link(ob_flame4)
col_collection_1.objects.link(ob_flame3)
col_collection_1.objects.link(ob_body)

# ---- scene / render settings (as saved in the file)
scene.frame_start = 1; scene.frame_end = 250; scene.frame_set(0)
scene.render.engine = 'BLENDER_EEVEE_NEXT'
scene.render.image_settings.color_mode = 'RGB'
scene.render.image_settings.compression = 90
scene.render.resolution_percentage = 50
scene.render.dither_intensity = 0.0
scene.render.bake_margin = 2
scene.render.bake_bias = 0.0
scene.cycles.use_denoising = False
scene.cycles.samples = 10
scene.cycles.sampling_pattern = 'TABULATED_SOBOL'
scene.cycles.light_sampling_threshold = 0.0
scene.cycles.use_adaptive_sampling = False
scene.cycles.use_light_tree = False
scene.cycles.blur_glossy = 0.0
scene.cycles.volume_bounces = 1
scene.cycles.pixel_filter_type = 'GAUSSIAN'
scene.cycles.sample_clamp_indirect = 0.0
scene.view_settings.view_transform = 'Standard'
bpy.context.view_layer.update()

# ---- added for rendering (the .blend has no active camera and no usable light): camera, sun
cam_auto = bpy.data.cameras.new('AutoCamera')
cam_auto.lens = 50.0
cam_auto.sensor_width = 36.0
cam_auto.clip_end = 1000.0
ob_auto_camera = bpy.data.objects.new('AutoCamera', cam_auto)
scene.collection.objects.link(ob_auto_camera)
ob_auto_camera.location = (5.69674, -7.18438, 5.02004)
ob_auto_camera.rotation_euler = (1.09748, -7.21219e-08, 0.694738)
scene.camera = ob_auto_camera
light_auto_sun = bpy.data.lights.new('AutoSun', 'SUN')
light_auto_sun.energy = 3.0
light_auto_sun.angle = 0.0523599
ob_auto_sun = bpy.data.objects.new('AutoSun', light_auto_sun)
scene.collection.objects.link(ob_auto_sun)
ob_auto_sun.rotation_euler = (0.872665, 0.174533, 0.523599)
bpy.context.view_layer.update()
